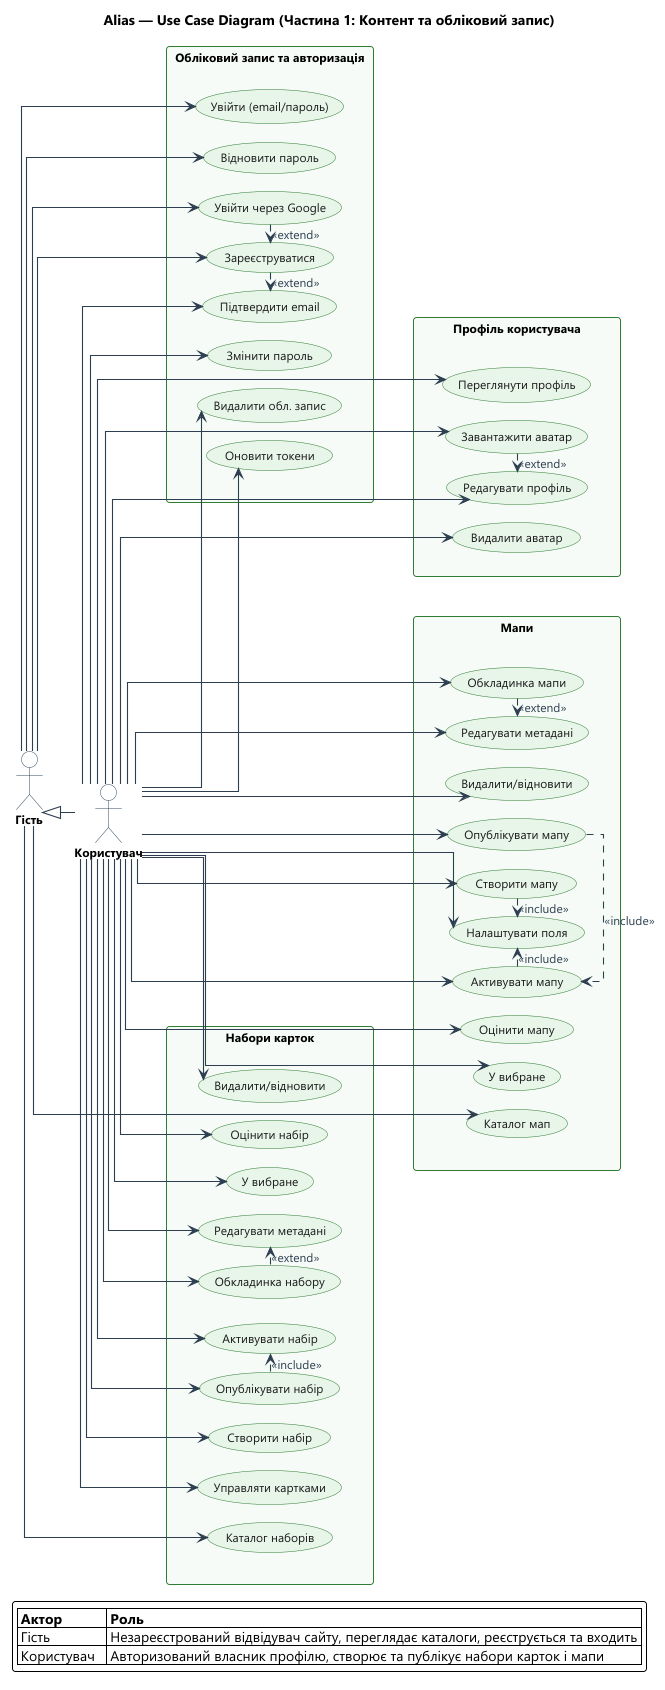

The diagram above was rendered by PlantUML. Its source (embedded in the PNG):
@startuml AliasUseCaseContent

title Alias — Use Case Diagram (Частина 1: Контент та обліковий запис)

' ===========================================================================
' Styling
' ===========================================================================
skinparam backgroundColor #FFFFFF
skinparam DefaultFontName "Segoe UI"
skinparam DefaultFontSize 12
skinparam shadowing false
skinparam Nodesep 18
skinparam Ranksep 32
skinparam roundCorner 6
skinparam linetype ortho

skinparam actor {
    BorderColor #34495E
    BackgroundColor #FDFEFE
    FontStyle bold
}

skinparam usecase {
    BorderColor #2E7D32
    BackgroundColor #E8F5E9
    FontColor #1B1B1B
}

skinparam package {
    BorderColor #2E7D32
    BackgroundColor #F7FBF7
    FontStyle bold
    FontColor #1B5E20
}

skinparam ArrowColor #2C3E50
skinparam ArrowFontColor #2C3E50
skinparam ArrowThickness 1.1

left to right direction

' ===========================================================================
' Actors
' ===========================================================================
actor "Гість"      as Guest
actor "Користувач" as User

User --|> Guest


' ===========================================================================
' 1. Обліковий запис та авторизація
' ===========================================================================
rectangle "Обліковий запис та авторизація" as PKG_Auth {
    together {
        usecase "Увійти через Google"    as UC_GoogleLogin
        usecase "Зареєструватися"        as UC_Register
        usecase "Підтвердити email"      as UC_VerifyEmail
    }
    usecase "Увійти (email/пароль)"  as UC_Login
    usecase "Відновити пароль"       as UC_ResetPwd
    usecase "Змінити пароль"         as UC_ChangePwd
    usecase "Видалити обл. запис"    as UC_DeleteAcc
    usecase "Оновити токени"         as UC_RefreshToken
}

Guest --> UC_Register
Guest --> UC_Login
Guest --> UC_GoogleLogin
Guest --> UC_ResetPwd
User  --> UC_VerifyEmail
User  --> UC_ChangePwd
User  --> UC_DeleteAcc
User  --> UC_RefreshToken

UC_Register    .right.> UC_VerifyEmail : <<extend>>
UC_GoogleLogin .right.> UC_Register    : <<extend>>


' ===========================================================================
' 2. Профіль користувача
' ===========================================================================
rectangle "Профіль користувача" as PKG_Profile {
    together {
        usecase "Завантажити аватар"   as UC_UploadAvatar
        usecase "Редагувати профіль"   as UC_EditProfile
    }
    usecase "Видалити аватар"      as UC_DeleteAvatar
    usecase "Переглянути профіль"  as UC_ViewProfile
}

User --> UC_EditProfile
User --> UC_UploadAvatar
User --> UC_DeleteAvatar
User --> UC_ViewProfile

UC_UploadAvatar .right.> UC_EditProfile : <<extend>>


' ===========================================================================
' 3. Набори карток
' ===========================================================================
rectangle "Набори карток" as PKG_Packs {
    usecase "Каталог наборів"      as UC_BrowsePacks
    usecase "Створити набір"       as UC_CreatePack
    usecase "Управляти картками"   as UC_ManageCards
    together {
        usecase "Обкладинка набору"    as UC_PackCover
        usecase "Редагувати метадані"  as UC_EditPack
    }
    together {
        usecase "Опублікувати набір"   as UC_PublishPack
        usecase "Активувати набір"     as UC_ActivatePack
    }
    usecase "Видалити/відновити"   as UC_TrashPack
    usecase "Оцінити набір"        as UC_RatePack
    usecase "У вибране"            as UC_SavePack
}

Guest --> UC_BrowsePacks
User  --> UC_CreatePack
User  --> UC_ManageCards
User  --> UC_EditPack
User  --> UC_PackCover
User  --> UC_ActivatePack
User  --> UC_PublishPack
User  --> UC_TrashPack
User  --> UC_RatePack
User  --> UC_SavePack

UC_PublishPack .right.> UC_ActivatePack : <<include>>
UC_PackCover   .right.> UC_EditPack     : <<extend>>


' ===========================================================================
' 4. Мапи
' ===========================================================================
rectangle "Мапи" as PKG_Maps {
    usecase "Каталог мап"          as UC_BrowseMaps
    together {
        usecase "Опублікувати мапу"    as UC_PublishMap
        usecase "Активувати мапу"      as UC_ActivateMap
        usecase "Налаштувати поля"     as UC_ConfigFields
        usecase "Створити мапу"        as UC_CreateMap
    }
    together {
        usecase "Обкладинка мапи"      as UC_MapCover
        usecase "Редагувати метадані"  as UC_EditMapMeta
    }
    usecase "Видалити/відновити"   as UC_TrashMap
    usecase "Оцінити мапу"         as UC_RateMap
    usecase "У вибране"            as UC_SaveMap
}

Guest --> UC_BrowseMaps
User  --> UC_CreateMap
User  --> UC_ConfigFields
User  --> UC_EditMapMeta
User  --> UC_MapCover
User  --> UC_ActivateMap
User  --> UC_PublishMap
User  --> UC_TrashMap
User  --> UC_RateMap
User  --> UC_SaveMap

UC_CreateMap   .right.> UC_ConfigFields : <<include>>
UC_ActivateMap .right.> UC_ConfigFields : <<include>>
UC_PublishMap  .right.> UC_ActivateMap  : <<include>>
UC_MapCover    .right.> UC_EditMapMeta  : <<extend>>


' ===========================================================================
' Layout (сітка 2×2):
'   Auth     | Packs
'   Profile  | Maps
'
'  Гість зверху, поруч з Auth і каталогами. User під ним — поруч з Profile.
' ===========================================================================
Guest       -[hidden]down-  User
PKG_Auth    -[hidden]right- PKG_Packs
PKG_Profile -[hidden]right- PKG_Maps
PKG_Auth    -[hidden]down-  PKG_Profile
PKG_Packs   -[hidden]down-  PKG_Maps


legend bottom
|= Актор       |= Роль |
| Гість        | Незареєстрований відвідувач сайту, переглядає каталоги, реєструється та входить |
| Користувач   | Авторизований власник профілю, створює та публікує набори карток і мапи |
endlegend

@enduml